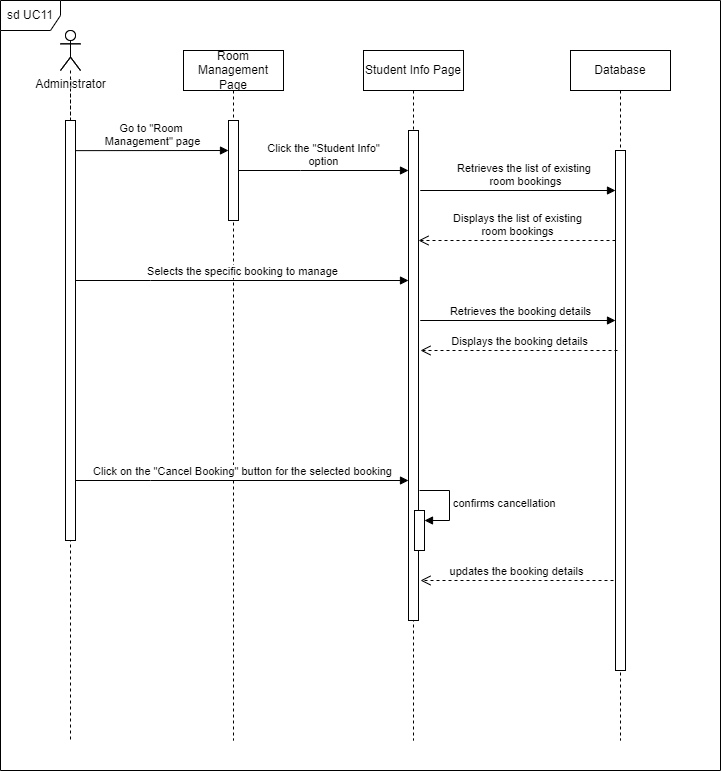

The diagram above was exported from draw.io. Its source (the exported page's mxGraphModel, read from the mxfile embedded in the PNG):
<mxGraphModel dx="1290" dy="573" grid="1" gridSize="10" guides="1" tooltips="1" connect="1" arrows="1" fold="1" page="1" pageScale="1" pageWidth="1169" pageHeight="1654" math="0" shadow="0">
  <root>
    <mxCell id="0" />
    <mxCell id="1" parent="0" />
    <mxCell id="GQN-wteRc82za7WvLwpb-1" value="" style="shape=umlLifeline;perimeter=lifelinePerimeter;whiteSpace=wrap;html=1;container=1;dropTarget=0;collapsible=0;recursiveResize=0;outlineConnect=0;portConstraint=eastwest;newEdgeStyle={&quot;edgeStyle&quot;:&quot;elbowEdgeStyle&quot;,&quot;elbow&quot;:&quot;vertical&quot;,&quot;curved&quot;:0,&quot;rounded&quot;:0};participant=umlActor;" parent="1" vertex="1">
      <mxGeometry x="220" y="210" width="20" height="710" as="geometry" />
    </mxCell>
    <mxCell id="GQN-wteRc82za7WvLwpb-2" value="Room Management Page" style="shape=umlLifeline;perimeter=lifelinePerimeter;whiteSpace=wrap;html=1;container=0;dropTarget=0;collapsible=0;recursiveResize=0;outlineConnect=0;portConstraint=eastwest;newEdgeStyle={&quot;edgeStyle&quot;:&quot;elbowEdgeStyle&quot;,&quot;elbow&quot;:&quot;vertical&quot;,&quot;curved&quot;:0,&quot;rounded&quot;:0};" parent="1" vertex="1">
      <mxGeometry x="343" y="230" width="100" height="690" as="geometry" />
    </mxCell>
    <mxCell id="GQN-wteRc82za7WvLwpb-3" value="" style="html=1;points=[];perimeter=orthogonalPerimeter;outlineConnect=0;targetShapes=umlLifeline;portConstraint=eastwest;newEdgeStyle={&quot;edgeStyle&quot;:&quot;elbowEdgeStyle&quot;,&quot;elbow&quot;:&quot;vertical&quot;,&quot;curved&quot;:0,&quot;rounded&quot;:0};" parent="GQN-wteRc82za7WvLwpb-2" vertex="1">
      <mxGeometry x="45" y="70" width="10" height="100" as="geometry" />
    </mxCell>
    <mxCell id="GQN-wteRc82za7WvLwpb-4" value="Student Info Page" style="shape=umlLifeline;perimeter=lifelinePerimeter;whiteSpace=wrap;html=1;container=0;dropTarget=0;collapsible=0;recursiveResize=0;outlineConnect=0;portConstraint=eastwest;newEdgeStyle={&quot;edgeStyle&quot;:&quot;elbowEdgeStyle&quot;,&quot;elbow&quot;:&quot;vertical&quot;,&quot;curved&quot;:0,&quot;rounded&quot;:0};" parent="1" vertex="1">
      <mxGeometry x="523" y="230" width="100" height="690" as="geometry" />
    </mxCell>
    <mxCell id="GQN-wteRc82za7WvLwpb-5" value="" style="html=1;points=[];perimeter=orthogonalPerimeter;outlineConnect=0;targetShapes=umlLifeline;portConstraint=eastwest;newEdgeStyle={&quot;edgeStyle&quot;:&quot;elbowEdgeStyle&quot;,&quot;elbow&quot;:&quot;vertical&quot;,&quot;curved&quot;:0,&quot;rounded&quot;:0};" parent="GQN-wteRc82za7WvLwpb-4" vertex="1">
      <mxGeometry x="45" y="80" width="10" height="490" as="geometry" />
    </mxCell>
    <mxCell id="GQN-wteRc82za7WvLwpb-9" value="Administrator" style="shape=umlActor;verticalLabelPosition=bottom;verticalAlign=top;html=1;" parent="1" vertex="1">
      <mxGeometry x="220" y="210" width="20" height="40" as="geometry" />
    </mxCell>
    <mxCell id="GQN-wteRc82za7WvLwpb-10" value="" style="html=1;points=[];perimeter=orthogonalPerimeter;outlineConnect=0;targetShapes=umlLifeline;portConstraint=eastwest;newEdgeStyle={&quot;edgeStyle&quot;:&quot;elbowEdgeStyle&quot;,&quot;elbow&quot;:&quot;vertical&quot;,&quot;curved&quot;:0,&quot;rounded&quot;:0};" parent="1" vertex="1">
      <mxGeometry x="225" y="300" width="10" height="420" as="geometry" />
    </mxCell>
    <mxCell id="GQN-wteRc82za7WvLwpb-11" value="" style="endArrow=none;dashed=1;html=1;rounded=0;" parent="1" source="GQN-wteRc82za7WvLwpb-10" edge="1">
      <mxGeometry width="50" height="50" relative="1" as="geometry">
        <mxPoint x="250" y="300" as="sourcePoint" />
        <mxPoint x="230" y="270" as="targetPoint" />
      </mxGeometry>
    </mxCell>
    <mxCell id="GQN-wteRc82za7WvLwpb-12" value="Go to &quot;Room&amp;nbsp;&lt;br&gt;Management&quot; page" style="html=1;verticalAlign=bottom;endArrow=block;edgeStyle=elbowEdgeStyle;elbow=vertical;curved=0;rounded=0;" parent="1" target="GQN-wteRc82za7WvLwpb-3" edge="1">
      <mxGeometry width="80" relative="1" as="geometry">
        <mxPoint x="235" y="330.13" as="sourcePoint" />
        <mxPoint x="380" y="330" as="targetPoint" />
      </mxGeometry>
    </mxCell>
    <mxCell id="GQN-wteRc82za7WvLwpb-13" value="Click the &quot;Student Info&quot;&lt;br&gt;option" style="html=1;verticalAlign=bottom;endArrow=block;edgeStyle=elbowEdgeStyle;elbow=vertical;curved=0;rounded=0;" parent="1" source="GQN-wteRc82za7WvLwpb-3" target="GQN-wteRc82za7WvLwpb-5" edge="1">
      <mxGeometry x="0.0045" width="80" relative="1" as="geometry">
        <mxPoint x="410" y="350" as="sourcePoint" />
        <mxPoint x="490" y="350" as="targetPoint" />
        <Array as="points">
          <mxPoint x="460" y="350" />
        </Array>
        <mxPoint as="offset" />
      </mxGeometry>
    </mxCell>
    <mxCell id="GQN-wteRc82za7WvLwpb-14" value="Database" style="shape=umlLifeline;perimeter=lifelinePerimeter;whiteSpace=wrap;html=1;container=1;dropTarget=0;collapsible=0;recursiveResize=0;outlineConnect=0;portConstraint=eastwest;newEdgeStyle={&quot;edgeStyle&quot;:&quot;elbowEdgeStyle&quot;,&quot;elbow&quot;:&quot;vertical&quot;,&quot;curved&quot;:0,&quot;rounded&quot;:0};" parent="1" vertex="1">
      <mxGeometry x="730" y="230" width="100" height="690" as="geometry" />
    </mxCell>
    <mxCell id="GQN-wteRc82za7WvLwpb-15" value="" style="html=1;points=[];perimeter=orthogonalPerimeter;outlineConnect=0;targetShapes=umlLifeline;portConstraint=eastwest;newEdgeStyle={&quot;edgeStyle&quot;:&quot;elbowEdgeStyle&quot;,&quot;elbow&quot;:&quot;vertical&quot;,&quot;curved&quot;:0,&quot;rounded&quot;:0};" parent="GQN-wteRc82za7WvLwpb-14" vertex="1">
      <mxGeometry x="45" y="100" width="10" height="520" as="geometry" />
    </mxCell>
    <mxCell id="GQN-wteRc82za7WvLwpb-16" value="Retrieves the list of existing&amp;nbsp;&lt;br&gt;room bookings" style="html=1;verticalAlign=bottom;endArrow=block;edgeStyle=elbowEdgeStyle;elbow=vertical;curved=0;rounded=0;" parent="1" target="GQN-wteRc82za7WvLwpb-15" edge="1">
      <mxGeometry x="0.2411" width="80" relative="1" as="geometry">
        <mxPoint x="623" y="370" as="sourcePoint" />
        <mxPoint x="703" y="370.33" as="targetPoint" />
        <Array as="points">
          <mxPoint x="580" y="370" />
        </Array>
        <mxPoint as="offset" />
      </mxGeometry>
    </mxCell>
    <mxCell id="GQN-wteRc82za7WvLwpb-17" value="Displays the list of existing &lt;br&gt;room bookings" style="html=1;verticalAlign=bottom;endArrow=open;dashed=1;endSize=8;edgeStyle=elbowEdgeStyle;elbow=vertical;curved=0;rounded=0;" parent="1" source="GQN-wteRc82za7WvLwpb-15" target="GQN-wteRc82za7WvLwpb-5" edge="1">
      <mxGeometry x="-0.0005" relative="1" as="geometry">
        <mxPoint x="730" y="420" as="sourcePoint" />
        <mxPoint x="620" y="410" as="targetPoint" />
        <Array as="points">
          <mxPoint x="680" y="420" />
        </Array>
        <mxPoint as="offset" />
      </mxGeometry>
    </mxCell>
    <mxCell id="GQN-wteRc82za7WvLwpb-18" value="Retrieves the booking details" style="html=1;verticalAlign=bottom;endArrow=block;edgeStyle=elbowEdgeStyle;elbow=vertical;curved=0;rounded=0;" parent="1" edge="1">
      <mxGeometry x="0.2017" width="80" relative="1" as="geometry">
        <mxPoint x="623" y="500" as="sourcePoint" />
        <mxPoint x="775" y="500" as="targetPoint" />
        <Array as="points">
          <mxPoint x="580" y="500" />
        </Array>
        <mxPoint as="offset" />
      </mxGeometry>
    </mxCell>
    <mxCell id="GQN-wteRc82za7WvLwpb-19" value="Displays the booking details" style="html=1;verticalAlign=bottom;endArrow=open;dashed=1;endSize=8;edgeStyle=elbowEdgeStyle;elbow=vertical;curved=0;rounded=0;" parent="1" edge="1">
      <mxGeometry x="-0.0005" relative="1" as="geometry">
        <mxPoint x="777" y="530" as="sourcePoint" />
        <mxPoint x="580" y="530" as="targetPoint" />
        <Array as="points">
          <mxPoint x="682" y="530" />
        </Array>
        <mxPoint as="offset" />
      </mxGeometry>
    </mxCell>
    <mxCell id="GQN-wteRc82za7WvLwpb-20" value="sd UC11" style="shape=umlFrame;whiteSpace=wrap;html=1;pointerEvents=0;" parent="1" vertex="1">
      <mxGeometry x="160" y="180" width="720" height="770" as="geometry" />
    </mxCell>
    <mxCell id="GQN-wteRc82za7WvLwpb-36" value="Selects the specific booking to manage" style="html=1;verticalAlign=bottom;endArrow=block;edgeStyle=elbowEdgeStyle;elbow=vertical;curved=0;rounded=0;" parent="1" source="GQN-wteRc82za7WvLwpb-10" target="GQN-wteRc82za7WvLwpb-5" edge="1">
      <mxGeometry x="0.001" width="80" relative="1" as="geometry">
        <mxPoint x="320" y="460" as="sourcePoint" />
        <mxPoint x="400" y="460" as="targetPoint" />
        <Array as="points">
          <mxPoint x="310" y="460" />
        </Array>
        <mxPoint as="offset" />
      </mxGeometry>
    </mxCell>
    <mxCell id="GQN-wteRc82za7WvLwpb-40" value="Click on the &quot;Cancel Booking&quot; button for the selected booking" style="html=1;verticalAlign=bottom;endArrow=block;edgeStyle=elbowEdgeStyle;elbow=vertical;curved=0;rounded=0;" parent="1" edge="1">
      <mxGeometry x="0.001" width="80" relative="1" as="geometry">
        <mxPoint x="235" y="660" as="sourcePoint" />
        <mxPoint x="568" y="660" as="targetPoint" />
        <Array as="points">
          <mxPoint x="310" y="660" />
        </Array>
        <mxPoint as="offset" />
      </mxGeometry>
    </mxCell>
    <mxCell id="GQN-wteRc82za7WvLwpb-41" value="" style="html=1;points=[];perimeter=orthogonalPerimeter;outlineConnect=0;targetShapes=umlLifeline;portConstraint=eastwest;newEdgeStyle={&quot;edgeStyle&quot;:&quot;elbowEdgeStyle&quot;,&quot;elbow&quot;:&quot;vertical&quot;,&quot;curved&quot;:0,&quot;rounded&quot;:0};" parent="1" vertex="1">
      <mxGeometry x="574" y="690" width="10" height="40" as="geometry" />
    </mxCell>
    <mxCell id="GQN-wteRc82za7WvLwpb-42" value="confirms cancellation" style="html=1;align=left;spacingLeft=2;endArrow=block;rounded=0;edgeStyle=orthogonalEdgeStyle;curved=0;rounded=0;" parent="1" target="GQN-wteRc82za7WvLwpb-41" edge="1">
      <mxGeometry relative="1" as="geometry">
        <mxPoint x="579" y="670" as="sourcePoint" />
        <Array as="points">
          <mxPoint x="609" y="700" />
        </Array>
      </mxGeometry>
    </mxCell>
    <mxCell id="GQN-wteRc82za7WvLwpb-43" value="updates the booking details" style="html=1;verticalAlign=bottom;endArrow=open;dashed=1;endSize=8;edgeStyle=elbowEdgeStyle;elbow=vertical;curved=0;rounded=0;entryX=1.2;entryY=0.918;entryDx=0;entryDy=0;entryPerimeter=0;" parent="1" target="GQN-wteRc82za7WvLwpb-5" edge="1">
      <mxGeometry x="-0.0005" relative="1" as="geometry">
        <mxPoint x="773" y="760" as="sourcePoint" />
        <mxPoint x="592" y="760" as="targetPoint" />
        <Array as="points">
          <mxPoint x="678" y="760" />
        </Array>
        <mxPoint as="offset" />
      </mxGeometry>
    </mxCell>
  </root>
</mxGraphModel>